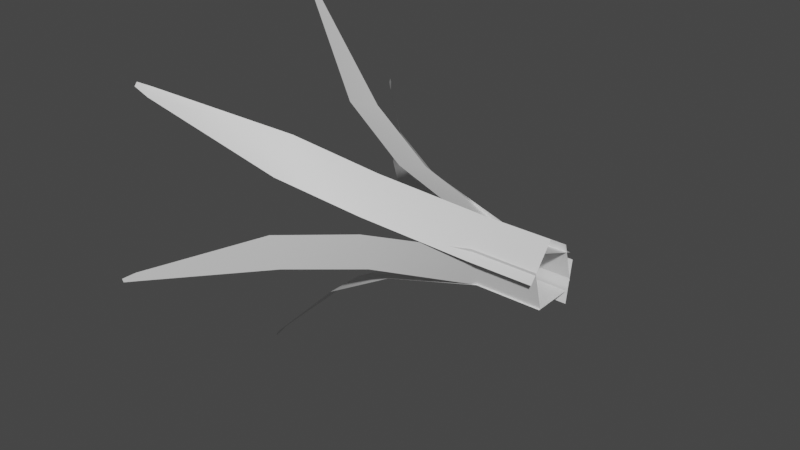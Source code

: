 # Source: GRASS_1.blend  (saved by Blender 3.1.7; exported with 4.5.12 LTS)
import bpy
from mathutils import Matrix  # noqa: F401  (used for matrix-valued properties, if any)

bpy.ops.wm.read_factory_settings(use_empty=True)
scene = bpy.context.scene
scene.name = 'Scene'

# ---- collections
col_collection = bpy.data.collections.new('Collection'); scene.collection.children.link(col_collection)

# ---- materials (node trees are filled in below, after node groups)
mat_material_001 = bpy.data.materials.new('Material.001')
mat_material_001.use_transparent_shadow = False
mat_material_001.roughness = 0.5

# ---- material node trees
mat_material_001.use_nodes = True; mat_material_001.node_tree.nodes.clear()
_N = mat_material_001.node_tree.nodes; _L = mat_material_001.node_tree.links
n0 = _N.new('ShaderNodeBsdfPrincipled'); n0.name = 'Principled BSDF'; n0.location = (10, 300)
n0.distribution = 'GGX'
n0.subsurface_method = 'RANDOM_WALK_SKIN'
n0.inputs[3].default_value = 1.45
n0.inputs[27].default_value = (0.0, 0.0, 0.0, 1.0)
n0.inputs[28].default_value = 1.0
n1 = _N.new('ShaderNodeOutputMaterial'); n1.name = 'Material Output'; n1.location = (300, 300)
n2 = _N.new('ShaderNodeNormalMap'); n2.name = 'Normal Map'; n2.location = (-300, -300)
n2.label = 'Normal/Map'
n2.inputs[0].default_value = 0.0
_L.new(n0.outputs[0], n1.inputs[0])
_L.new(n2.outputs[0], n0.inputs[5])
n1.is_active_output = True

# ---- world
world_world = bpy.data.worlds.new('World'); scene.world = world_world
world_world.use_nodes = True; world_world.node_tree.nodes.clear()
_N = world_world.node_tree.nodes; _L = world_world.node_tree.links
n0 = _N.new('ShaderNodeOutputWorld'); n0.name = 'World Output'; n0.location = (300, 300)
n1 = _N.new('ShaderNodeBackground'); n1.name = 'Background'; n1.location = (10, 300)
n1.inputs[0].default_value = (0.05088, 0.05088, 0.05088, 1.0)
_L.new(n1.outputs[0], n0.inputs[0])
n0.is_active_output = True
world_world.color = (0.05088, 0.05088, 0.05088)
world_world.use_sun_shadow = False
world_world.sun_shadow_jitter_overblur = 0.0

# ---- meshes
me_plane_002 = bpy.data.meshes.new('Plane.002')
me_plane_002.from_pydata([(0.5272, -1.0, 6.675e-08), (1.0, -1.0, 0.0), (0.5272, 1.0, 6.675e-08), (1.0, 1.0, 0.0), (-0.2056, -0.9964, -0.2202), (-0.2056, 1.004, -0.2202), (-0.7384, -1.093, -0.5212), (-0.7384, 0.9072, -0.5212), (-1.406, -0.4653, -1.17), (-1.406, 0.02979, -1.169), (-1.464, -0.365, -1.25), (-1.464, -0.1529, -1.25), (0.5267, -1.43, 0.2862), (0.9995, -1.43, 0.2862), (0.5267, -0.9011, -0.005624), (0.9995, -0.9011, -0.005624), (-0.2061, -2.833, 0.2275), (-0.2061, -2.304, -0.06438), (-0.7389, -4.776, 0.1619), (-0.7389, -4.248, -0.1299), (-1.406, -8.743, -0.1011), (-1.406, -8.609, -0.1732), (-1.464, -9.228, -0.1369), (-1.464, -9.172, -0.1679), (0.5267, 1.05, -0.09849), (0.9995, 1.05, -0.09849), (0.5267, 1.355, 0.2006), (0.9995, 1.355, 0.2006), (-0.2061, 2.489, -0.1315), (-0.2061, 2.793, 0.1676), (-0.7389, 4.44, -0.1918), (-0.7389, 4.745, 0.1073), (-1.406, 8.771, -0.1967), (-1.406, 8.843, -0.1226), (-1.464, 9.31, -0.1939), (-1.464, 9.343, -0.1622), (0.5267, 1.121, 0.2667), (0.9995, 1.121, 0.2667), (0.5267, -0.7466, 0.3751), (0.9995, -0.7466, 0.3751), (-0.2061, 1.639, 0.4725), (-0.2061, -0.2287, 0.5809), (-0.7389, 2.441, 0.7483), (-0.7389, 0.574, 0.8567), (-1.406, 3.391, 1.388), (-1.406, 2.927, 1.414), (-1.464, 3.487, 1.468), (-1.464, 3.289, 1.479), (0.5225, -0.4128, 0.4496), (0.9954, -0.4128, 0.4496), (0.5225, -1.666, 0.2138), (0.9954, -1.666, 0.2138), (-0.2103, -1.549, 0.5872), (-0.2103, -2.802, 0.3513), (-0.7431, -3.039, 0.7872), (-0.7431, -4.292, 0.5513), (-1.411, -6.772, 1.119), (-1.41, -7.08, 1.061), (-1.469, -7.248, 1.158), (-1.469, -7.381, 1.133), (0.5267, 1.266, 0.05209), (0.9995, 1.266, 0.05209), (0.5267, 0.7372, 0.3439), (0.9995, 0.7372, 0.3439), (-0.2061, 2.669, 0.1108), (-0.2061, 2.14, 0.4027), (-0.7389, 4.613, 0.1764), (-0.7389, 4.084, 0.4682), (-1.406, 8.58, 0.4394), (-1.406, 8.446, 0.5115), (-1.464, 9.064, 0.4752), (-1.464, 9.008, 0.5062)], [], [(0, 1, 3, 2), (0, 2, 5, 4), (4, 5, 7, 6), (6, 7, 9, 8), (8, 9, 11, 10), (12, 13, 15, 14), (12, 14, 17, 16), (16, 17, 19, 18), (18, 19, 21, 20), (20, 21, 23, 22), (24, 25, 27, 26), (24, 26, 29, 28), (28, 29, 31, 30), (30, 31, 33, 32), (32, 33, 35, 34), (36, 37, 39, 38), (36, 38, 41, 40), (40, 41, 43, 42), (42, 43, 45, 44), (44, 45, 47, 46), (48, 49, 51, 50), (48, 50, 53, 52), (52, 53, 55, 54), (54, 55, 57, 56), (56, 57, 59, 58), (60, 61, 63, 62), (60, 62, 65, 64), (64, 65, 67, 66), (66, 67, 69, 68), (68, 69, 71, 70)])
me_plane_002.polygons.foreach_set('use_smooth', [True] * 30)
_uv = me_plane_002.uv_layers.new(name='UVMap')
_uv.uv.foreach_set('vector', [0.6671, 0.05682, 0.6685, 0.008633, 0.8969, 0.0, 0.8954, 0.04819, 0.6671, 0.05682, 0.8954, 0.04819, 0.8969, 0.1346, 0.6685, 0.1433, 0.6685, 0.1433, 0.8969, 0.1346, 0.8888, 0.2055, 0.6604, 0.2141, 0.6604, 0.2141, 0.8888, 0.2055, 0.7963, 0.312, 0.7398, 0.3142, 0.7398, 0.3142, 0.7963, 0.312, 0.7765, 0.323, 0.7523, 0.3239, 0.3693, 0.07089, 0.3242, 0.0538, 0.358, -0.0031, 0.4031, 0.01399, 0.3693, 0.07089, 0.4031, 0.01399, 0.4297, 0.194, 0.396, 0.2509, 0.396, 0.2509, 0.4297, 0.194, 0.4197, 0.4261, 0.386, 0.483, 0.386, 0.483, 0.4197, 0.4261, 0.3412, 0.9273, 0.3328, 0.9417, 0.3328, 0.9417, 0.3412, 0.9273, 0.3278, 0.9909, 0.3242, 0.9969, 0.589, 0.01068, 0.636, 0.0, 0.6604, 0.02494, 0.6134, 0.03562, 0.589, 0.01068, 0.6134, 0.03562, 0.5862, 0.2106, 0.5619, 0.1856, 0.5619, 0.1856, 0.5862, 0.2106, 0.5945, 0.4378, 0.5701, 0.4129, 0.5701, 0.4129, 0.5945, 0.4378, 0.6517, 0.9079, 0.6458, 0.9021, 0.6458, 0.9021, 0.6517, 0.9079, 0.6604, 0.9649, 0.6578, 0.9623, 0.1996, 0.1844, 0.1657, 0.1448, 0.3305, 0.006201, 0.3644, 0.04576, 0.1996, 0.1844, 0.3644, 0.04576, 0.3769, 0.1511, 0.2121, 0.2897, 0.2121, 0.2897, 0.3769, 0.1511, 0.352, 0.2629, 0.1872, 0.4015, 0.1872, 0.4015, 0.352, 0.2629, 0.2088, 0.5097, 0.1679, 0.5442, 0.1679, 0.5442, 0.2088, 0.5097, 0.1831, 0.5435, 0.1657, 0.5582, 0.02308, 0.0214, 0.0706, 0.0, 0.1378, 0.1273, 0.09023, 0.1487, 0.02308, 0.0214, 0.09023, 0.1487, 0.06716, 0.3031, 0.0, 0.1758, 0.0, 0.1758, 0.06716, 0.3031, 0.07933, 0.4864, 0.01217, 0.3591, 0.01217, 0.3591, 0.07933, 0.4864, 0.1313, 0.8168, 0.1147, 0.7855, 0.1147, 0.7855, 0.1313, 0.8168, 0.1378, 0.8521, 0.1306, 0.8386, 0.4793, 0.0697, 0.4297, 0.05356, 0.4577, -0.002253, 0.5073, 0.01389, 0.4793, 0.0697, 0.5073, 0.01389, 0.5371, 0.1933, 0.509, 0.2491, 0.509, 0.2491, 0.5371, 0.1933, 0.5272, 0.4254, 0.4992, 0.4812, 0.4992, 0.4812, 0.5272, 0.4254, 0.4464, 0.9273, 0.4394, 0.9415, 0.4394, 0.9415, 0.4464, 0.9273, 0.4327, 0.991, 0.4297, 0.9969])
me_plane_002.materials.append(mat_material_001)
me_plane_002.use_remesh_fix_poles = True
me_plane_002.use_remesh_preserve_attributes = False
me_plane_002.update()
me_plane_002.normals_split_custom_set([tuple(v) for v in zip(*[iter([-0.1452, 0.0, 0.9894, 1.412e-07, 0.0, 1.0, 1.412e-07, 0.0, 1.0, -0.1457, 0.0, 0.9893, -0.1452, 0.0, 0.9894, -0.1457, 0.0, 0.9893, -0.387, 0.0, 0.9221, -0.397, 0.0, 0.9178, -0.397, 0.0, 0.9178, -0.387, 0.0, 0.9221, -0.5615, -1.374e-05, 0.8275, -0.5802, -1.753e-05, 0.8145, -0.5802, -1.753e-05, 0.8145, -0.5615, -1.374e-05, 0.8275, -0.7184, -3.514e-05, 0.6957, -0.7291, -3.138e-05, 0.6844, -0.7291, -3.138e-05, 0.6844, -0.7184, -3.514e-05, 0.6957, -0.8107, 0.0, 0.5855, -0.8107, 0.0, 0.5855, -0.4617, 0.4286, 0.7766, 9.034e-07, 0.4832, 0.8755, 9.034e-07, 0.4832, 0.8755, -0.235, 0.4696, 0.851, -0.4617, 0.4286, 0.7766, -0.235, 0.4696, 0.851, -0.7452, 0.3222, 0.5838, -0.8497, 0.2547, 0.4616, -0.8497, 0.2547, 0.4616, -0.7452, 0.3222, 0.5838, -0.8968, 0.2137, 0.3873, -0.9436, 0.1598, 0.29, -0.9436, 0.1598, 0.29, -0.8968, 0.2137, 0.3873, -0.9588, 0.1371, 0.2488, -0.9735, 0.1105, 0.2003, -0.9735, 0.1105, 0.2003, -0.9588, 0.1371, 0.2488, -0.977, 0.103, 0.1866, -0.977, 0.103, 0.1866, -0.331, -0.6611, 0.6733, 7.276e-07, -0.7006, 0.7136, 7.276e-07, -0.7006, 0.7136, -0.5372, -0.5909, 0.6018, -0.331, -0.6611, 0.6733, -0.5372, -0.5909, 0.6018, -0.9077, -0.294, 0.2995, -0.8536, -0.365, 0.3717, -0.8536, -0.365, 0.3717, -0.9077, -0.294, 0.2995, -0.9677, -0.1768, 0.1798, -0.9479, -0.2232, 0.2273, -0.9479, -0.2232, 0.2273, -0.9677, -0.1768, 0.1798, -0.9855, -0.1189, 0.121, -0.9801, -0.1393, 0.1416, -0.9801, -0.1393, 0.1416, -0.9855, -0.1189, 0.121, -0.9883, -0.1067, 0.1087, -0.9883, -0.1067, 0.1087, -0.1789, -0.05702, -0.9822, 1.432e-07, -0.05796, -0.9983, 1.432e-07, -0.05796, -0.9983, -0.1196, -0.05754, -0.9911, -0.1789, -0.05702, -0.9822, -0.1196, -0.05754, -0.9911, -0.3578, -0.05412, -0.9322, -0.4592, -0.05149, -0.8868, -0.4592, -0.05149, -0.8868, -0.3578, -0.05412, -0.9322, -0.5472, -0.04851, -0.8356, -0.6789, -0.04252, -0.733, -0.6789, -0.04252, -0.733, -0.5472, -0.04851, -0.8356, -0.7313, -0.03949, -0.6809, -0.8027, -0.03456, -0.5954, -0.8027, -0.03456, -0.5954, -0.7313, -0.03949, -0.6809, -0.8287, -0.03244, -0.5588, -0.8287, -0.03244, -0.5588, -0.1257, 0.1835, -0.975, 1.698e-07, 0.1849, -0.9827, 1.698e-07, 0.1849, -0.9827, -0.2681, 0.1782, -0.9468, -0.1257, 0.1835, -0.975, -0.2681, 0.1782, -0.9468, -0.6215, 0.1449, -0.7699, -0.4657, 0.1637, -0.8697, -0.4657, 0.1637, -0.8697, -0.6215, 0.1449, -0.7699, -0.8144, 0.1074, -0.5703, -0.6842, 0.1349, -0.7167, -0.6842, 0.1349, -0.7167, -0.8144, 0.1074, -0.5703, -0.8995, 0.08083, -0.4295, -0.8437, 0.09935, -0.5275, -0.8437, 0.09935, -0.5275, -0.8995, 0.08083, -0.4295, -0.9083, 0.07736, -0.4111, -0.9083, 0.07736, -0.4111, -0.4617, -0.4286, -0.7766, 4.828e-07, -0.4832, -0.8755, 4.828e-07, -0.4832, -0.8755, -0.235, -0.4696, -0.851, -0.4617, -0.4286, -0.7766, -0.235, -0.4696, -0.851, -0.7452, -0.3222, -0.5838, -0.8497, -0.2547, -0.4616, -0.8497, -0.2547, -0.4616, -0.7452, -0.3222, -0.5838, -0.8968, -0.2137, -0.3873, -0.9436, -0.1598, -0.29, -0.9436, -0.1598, -0.29, -0.8968, -0.2137, -0.3873, -0.9588, -0.1371, -0.2488, -0.9735, -0.1105, -0.2003, -0.9735, -0.1105, -0.2003, -0.9588, -0.1371, -0.2488, -0.977, -0.103, -0.1866, -0.977, -0.103, -0.1866])] * 3)])

# ---- objects
ob_plane_001 = bpy.data.objects.new('Plane.001', me_plane_002)

# ---- transforms, parenting, visibility, modifiers, constraints
ob_plane_001.location = (0.0, 0.1604, 1.0)
ob_plane_001.scale = (1.0, 0.1513, 1.0)
ob_plane_001.color = (0.8, 0.8, 0.8, 1.0)

# ---- collection membership
col_collection.objects.link(ob_plane_001)

# ---- scene / render settings (as saved in the file)
scene.frame_start = 1; scene.frame_end = 250; scene.frame_set(1)
scene.render.engine = 'BLENDER_EEVEE_NEXT'
scene.cycles.sampling_pattern = 'TABULATED_SOBOL'
scene.cycles.use_light_tree = False
scene.view_settings.view_transform = 'Filmic'
bpy.context.view_layer.update()

# ---- added for rendering (the .blend has no active camera and no usable light): camera, sun
cam_auto = bpy.data.cameras.new('AutoCamera')
cam_auto.lens = 50.0
cam_auto.sensor_width = 36.0
cam_auto.clip_end = 1000.0
ob_auto_camera = bpy.data.objects.new('AutoCamera', cam_auto)
scene.collection.objects.link(ob_auto_camera)
ob_auto_camera.location = (4.04968, -4.97163, 4.542)
ob_auto_camera.rotation_euler = (1.09748, -7.21219e-08, 0.694738)
scene.camera = ob_auto_camera
light_auto_sun = bpy.data.lights.new('AutoSun', 'SUN')
light_auto_sun.energy = 3.0
light_auto_sun.angle = 0.0523599
ob_auto_sun = bpy.data.objects.new('AutoSun', light_auto_sun)
scene.collection.objects.link(ob_auto_sun)
ob_auto_sun.rotation_euler = (0.872665, 0.174533, 0.523599)
bpy.context.view_layer.update()
